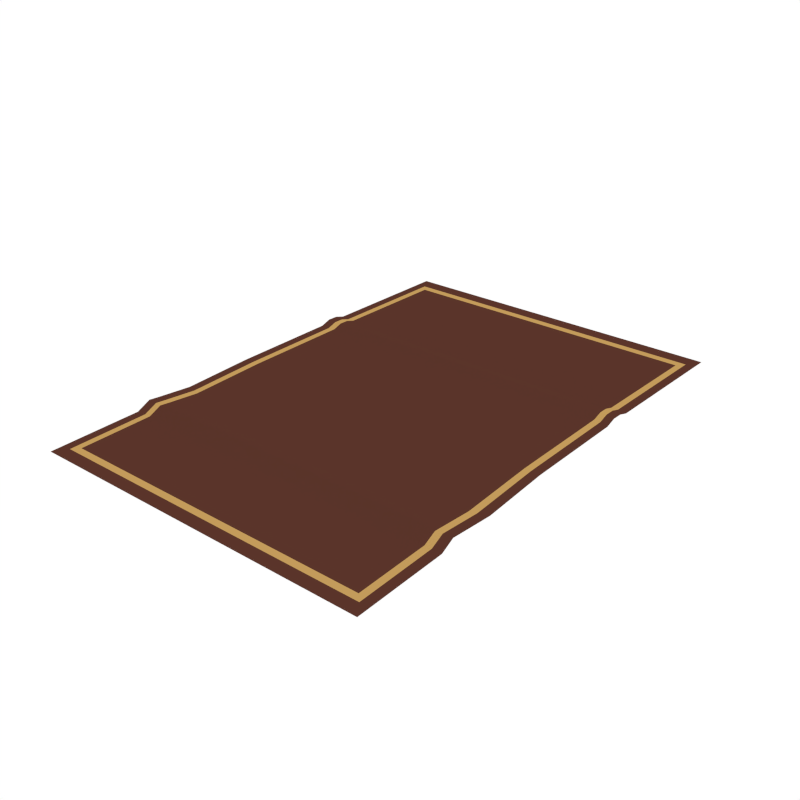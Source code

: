 # Source: Carpet_1.blend  (saved by Blender 2.79.0; exported with 4.5.12 LTS)
import bpy
from mathutils import Matrix  # noqa: F401  (used for matrix-valued properties, if any)

bpy.ops.wm.read_factory_settings(use_empty=True)
scene = bpy.context.scene
scene.name = 'Scene'

# ---- collections
col_collection_1 = bpy.data.collections.new('Collection 1'); scene.collection.children.link(col_collection_1)

# ---- materials (node trees are filled in below, after node groups)
mat_darkred = bpy.data.materials.new('DarkRed')
mat_darkred.alpha_threshold = 0.0
mat_darkred.diffuse_color = (0.1025, 0.03488, 0.02317, 1.0)
mat_darkred.roughness = 0.5
mat_lightorange = bpy.data.materials.new('LightOrange')
mat_lightorange.alpha_threshold = 0.0
mat_lightorange.diffuse_color = (0.5488, 0.3292, 0.1052, 1.0)
mat_lightorange.roughness = 0.5

# ---- node groups
ng_auto_smooth = bpy.data.node_groups.new('Auto Smooth', 'GeometryNodeTree')
_s = ng_auto_smooth.interface.new_socket(name='Geometry', in_out='OUTPUT', socket_type='NodeSocketGeometry')
_s = ng_auto_smooth.interface.new_socket(name='Geometry', in_out='INPUT', socket_type='NodeSocketGeometry')
_s = ng_auto_smooth.interface.new_socket(name='Angle', in_out='INPUT', socket_type='NodeSocketFloat')
_s.subtype = 'ANGLE'
_s.min_value = 0.0
_s.max_value = 3.142
ng_auto_smooth.is_modifier = True
_N = ng_auto_smooth.nodes; _L = ng_auto_smooth.links
n0 = _N.new('NodeGroupOutput'); n0.name = 'Group Output'; n0.location = (480, -100)
n1 = _N.new('NodeGroupInput'); n1.name = 'Group Input'; n1.location = (-420, -300)
n2 = _N.new('NodeGroupInput'); n2.name = 'Group Input.001'; n2.location = (-60, -100)
n3 = _N.new('GeometryNodeSetShadeSmooth'); n3.name = 'Set Shade Smooth'; n3.location = (120, -100)
n3.domain = 'EDGE'
n4 = _N.new('GeometryNodeSetShadeSmooth'); n4.name = 'Set Shade Smooth.001'; n4.location = (300, -100)
n5 = _N.new('GeometryNodeInputMeshEdgeAngle'); n5.name = 'Edge Angle'; n5.location = (-420, -220)
n6 = _N.new('GeometryNodeInputEdgeSmooth'); n6.name = 'Is Edge Smooth'; n6.location = (-60, -160)
n7 = _N.new('GeometryNodeInputShadeSmooth'); n7.name = 'Is Face Smooth'; n7.location = (-240, -340)
n8 = _N.new('FunctionNodeBooleanMath'); n8.name = 'Boolean Math'; n8.location = (-60, -220)
n9 = _N.new('FunctionNodeCompare'); n9.name = 'Compare'; n9.location = (-240, -180)
n9.operation = 'LESS_EQUAL'
_L.new(n5.outputs[0], n9.inputs[0])
_L.new(n4.outputs[0], n0.inputs[0])
_L.new(n1.outputs[1], n9.inputs[1])
_L.new(n9.outputs[0], n8.inputs[0])
_L.new(n7.outputs[0], n8.inputs[1])
_L.new(n2.outputs[0], n3.inputs[0])
_L.new(n6.outputs[0], n3.inputs[1])
_L.new(n3.outputs[0], n4.inputs[0])
_L.new(n8.outputs[0], n3.inputs[2])
n0.is_active_output = True

# ---- material node trees

# ---- world
world_world = bpy.data.worlds.new('World'); scene.world = world_world
world_world.color = (1.0, 1.0, 1.0)
world_world.use_sun_shadow = False
world_world.sun_shadow_jitter_overblur = 0.0
world_world.cycles.sampling_method = 'NONE'
world_world.cycles.sample_map_resolution = 256

# ---- meshes
me_plane_008 = bpy.data.meshes.new('Plane.008')
me_plane_008.from_pydata([(-0.9157, -1.417, 0.0), (0.9739, -1.417, 0.0), (-0.9448, 1.417, 0.0), (0.9448, 1.417, 0.0), (-0.9231, -0.9721, 0.0), (0.9665, -0.9721, 0.0), (0.9294, 0.7016, 0.0), (-0.9602, 0.7016, 0.0), (-0.959, -0.1397, 0.0), (0.9306, -0.1397, 0.0), (-0.9379, -0.628, 0.0), (0.9517, -0.628, 0.0), (-0.9271, -0.894, 0.03327), (0.9625, -0.894, 0.03327), (0.9584, -0.8262, 0.02343), (-0.9313, -0.8262, 0.02343), (0.9297, 0.5235, 0.0), (-0.9599, 0.5235, 0.0), (0.9296, 0.5822, 0.01917), (-0.96, 0.5822, 0.01917), (0.9295, 0.6419, 0.01765), (-0.9601, 0.6419, 0.01765), (-0.9543, -1.459, -0.0003575), (1.015, -1.459, -0.0003575), (-0.9846, 1.466, -0.0003575), (0.9845, 1.466, -0.0003575), (-0.9619, -0.972, -0.0003575), (1.007, -0.972, -0.0003575), (0.9684, 0.7069, -0.0003575), (-1.001, 0.6999, -0.0003575), (-0.9994, -0.1417, -0.0003575), (0.9697, -0.1417, -0.0003575), (-0.9774, -0.6135, -0.0003575), (0.9916, -0.6135, -0.0003575), (-0.9662, -0.8907, 0.03431), (1.003, -0.8907, 0.03431), (0.9986, -0.82, 0.02406), (-0.9705, -0.82, 0.02406), (0.9687, 0.5214, -0.0003575), (-1.0, 0.5143, -0.0003575), (0.9686, 0.5825, 0.01961), (-1.0, 0.5755, 0.01961), (0.9685, 0.6447, 0.01804), (-1.001, 0.6377, 0.01804), (-1.009, -1.537, -0.0008666), (1.073, -1.537, -0.0008666), (-1.041, 1.556, -0.0008666), (1.041, 1.556, -0.0008666), (-1.017, -0.9776, -0.0008666), (1.065, -0.9742, -0.0008666), (1.024, 0.696, -0.0008666), (-1.058, 0.7124, -0.0008666), (-1.057, -0.1446, -0.0008666), (1.025, -0.1446, -0.0008666), (-1.034, -0.5985, -0.0008666), (1.049, -0.5951, -0.0008666), (-1.022, -0.8916, 0.03579), (1.06, -0.8883, 0.03579), (1.056, -0.8135, 0.02495), (-1.026, -0.8169, 0.02495), (1.024, 0.4998, -0.0008666), (-1.058, 0.5161, -0.0008666), (1.024, 0.5644, 0.02025), (-1.058, 0.5808, 0.02025), (1.024, 0.6302, 0.01858), (-1.058, 0.6466, 0.01858)], [], [(7, 6, 3, 2), (0, 1, 5, 4), (21, 20, 6, 7), (10, 11, 9, 8), (4, 5, 13, 12), (12, 13, 14, 15), (15, 14, 11, 10), (8, 9, 16, 17), (17, 16, 18, 19), (19, 18, 20, 21), (7, 2, 24, 29), (17, 19, 41, 39), (1, 0, 22, 23), (13, 5, 27, 35), (3, 6, 28, 25), (8, 17, 39, 30), (18, 16, 38, 40), (2, 3, 25, 24), (14, 13, 35, 36), (9, 11, 33, 31), (19, 21, 43, 41), (4, 12, 34, 26), (5, 1, 23, 27), (11, 14, 36, 33), (10, 8, 30, 32), (20, 18, 40, 42), (15, 10, 32, 37), (21, 7, 29, 43), (6, 20, 42, 28), (16, 9, 31, 38), (0, 4, 26, 22), (12, 15, 37, 34), (33, 36, 58, 55), (29, 24, 46, 51), (22, 26, 48, 44), (37, 32, 54, 59), (30, 39, 61, 52), (23, 22, 44, 45), (38, 31, 53, 60), (31, 33, 55, 53), (25, 28, 50, 47), (39, 41, 63, 61), (32, 30, 52, 54), (24, 25, 47, 46), (40, 38, 60, 62), (34, 37, 59, 56), (26, 34, 56, 48), (41, 43, 65, 63), (35, 27, 49, 57), (27, 23, 45, 49), (42, 40, 62, 64), (36, 35, 57, 58), (28, 42, 64, 50), (43, 29, 51, 65)])
me_plane_008.polygons.foreach_set('use_smooth', [True] * 54)
me_plane_008.polygons.foreach_set('material_index', [0, 0, 0, 0, 0, 0, 0, 0, 0, 0, 1, 1, 1, 1, 1, 1, 1, 1, 1, 1, 1, 1, 1, 1, 1, 1, 1, 1, 1, 1, 1, 1, 0, 0, 0, 0, 0, 0, 0, 0, 0, 0, 0, 0, 0, 0, 0, 0, 0, 0, 0, 0, 0, 0])
me_plane_008.materials.append(mat_darkred)
me_plane_008.materials.append(mat_lightorange)
me_plane_008.use_remesh_preserve_volume = False
me_plane_008.use_remesh_preserve_attributes = False
me_plane_008.use_mirror_vertex_groups = False
me_plane_008.update()

# ---- objects
ob_carpet_1 = bpy.data.objects.new('Carpet_1', me_plane_008)

# ---- transforms, parenting, visibility, modifiers, constraints
ob_carpet_1.location = (0.0, 0.0, 0.0)
ob_carpet_1.lineart.crease_threshold = 0.0
_m = ob_carpet_1.modifiers.new('Auto Smooth', 'NODES')
_m.node_group = ng_auto_smooth
_gi = [s.identifier for s in ng_auto_smooth.interface.items_tree if s.item_type == 'SOCKET' and s.in_out == 'INPUT']
_m[_gi[1]] = 0.576  # Angle

# ---- collection membership
col_collection_1.objects.link(ob_carpet_1)

# ---- scene / render settings (as saved in the file)
scene.frame_start = 1; scene.frame_end = 250; scene.frame_set(0)
scene.render.engine = 'CYCLES'
scene.render.resolution_x = 1000
scene.render.resolution_y = 1000
scene.render.dither_intensity = 0.0
scene.cycles.samples = 200
scene.cycles.sampling_pattern = 'TABULATED_SOBOL'
scene.cycles.light_sampling_threshold = 0.0
scene.cycles.use_adaptive_sampling = False
scene.cycles.use_light_tree = False
scene.cycles.caustics_reflective = False
scene.cycles.caustics_refractive = False
scene.cycles.blur_glossy = 0.0
scene.cycles.max_bounces = 2
scene.cycles.pixel_filter_type = 'GAUSSIAN'
scene.cycles.sample_clamp_indirect = 0.0
scene.view_settings.view_transform = 'Standard'
bpy.context.view_layer.update()

# ---- added for rendering (the .blend has no active camera): camera
cam_auto = bpy.data.cameras.new('AutoCamera')
cam_auto.lens = 50.0
cam_auto.sensor_width = 36.0
cam_auto.clip_end = 1000.0
ob_auto_camera = bpy.data.objects.new('AutoCamera', cam_auto)
scene.collection.objects.link(ob_auto_camera)
ob_auto_camera.location = (3.48304, -4.16138, 2.79796)
ob_auto_camera.rotation_euler = (1.09748, -7.21219e-08, 0.694738)
scene.camera = ob_auto_camera
bpy.context.view_layer.update()
